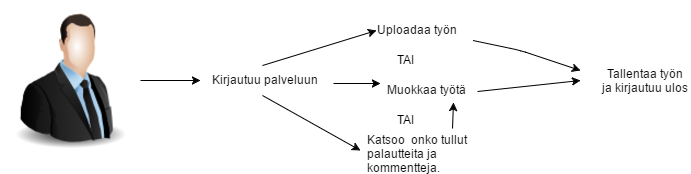

The diagram above was exported from draw.io. Its source (the exported page's mxGraphModel, read from the mxfile embedded in the PNG):
<mxGraphModel dx="1186" dy="739" grid="1" gridSize="10" guides="1" tooltips="1" connect="1" arrows="1" fold="1" page="1" pageScale="1" pageWidth="850" pageHeight="1100" background="#ffffff" math="0" shadow="0">
  <root>
    <mxCell id="0" />
    <mxCell id="1" parent="0" />
    <mxCell id="2" value="" style="image;html=1;labelBackgroundColor=#ffffff;image=img/lib/clip_art/people/Suit_Man_128x128.png" vertex="1" parent="1">
      <mxGeometry width="140" height="160" as="geometry" />
    </mxCell>
    <mxCell id="3" value="" style="endArrow=classic;html=1;exitX=1;exitY=0.5;" edge="1" parent="1" source="2">
      <mxGeometry width="50" height="50" relative="1" as="geometry">
        <mxPoint x="10" y="230" as="sourcePoint" />
        <mxPoint x="200" y="80" as="targetPoint" />
      </mxGeometry>
    </mxCell>
    <mxCell id="4" value="Kirjautuu palveluun" style="text;html=1;resizable=0;points=[];autosize=1;align=left;verticalAlign=top;spacingTop=-4;" vertex="1" parent="1">
      <mxGeometry x="210" y="70" width="120" height="20" as="geometry" />
    </mxCell>
    <mxCell id="5" value="" style="endArrow=classic;html=1;exitX=0.433;exitY=-0.25;exitPerimeter=0;entryX=0.01;entryY=0.5;entryPerimeter=0;" edge="1" parent="1" source="4" target="6">
      <mxGeometry width="50" height="50" relative="1" as="geometry">
        <mxPoint x="10" y="230" as="sourcePoint" />
        <mxPoint x="250" y="160" as="targetPoint" />
      </mxGeometry>
    </mxCell>
    <mxCell id="6" value="Uploadaa työn" style="text;html=1;resizable=0;points=[];autosize=1;align=left;verticalAlign=top;spacingTop=-4;" vertex="1" parent="1">
      <mxGeometry x="375" y="20" width="100" height="20" as="geometry" />
    </mxCell>
    <mxCell id="7" value="" style="endArrow=classic;html=1;exitX=1.025;exitY=0.65;exitPerimeter=0;" edge="1" parent="1" source="4">
      <mxGeometry width="50" height="50" relative="1" as="geometry">
        <mxPoint x="10" y="230" as="sourcePoint" />
        <mxPoint x="380" y="83" as="targetPoint" />
      </mxGeometry>
    </mxCell>
    <mxCell id="8" value="TAI" style="text;html=1;resizable=0;points=[];autosize=1;align=left;verticalAlign=top;spacingTop=-4;" vertex="1" parent="1">
      <mxGeometry x="395" y="50" width="30" height="20" as="geometry" />
    </mxCell>
    <mxCell id="9" value="Muokkaa työtä" style="text;html=1;resizable=0;points=[];autosize=1;align=left;verticalAlign=top;spacingTop=-4;" vertex="1" parent="1">
      <mxGeometry x="385" y="80" width="90" height="20" as="geometry" />
    </mxCell>
    <mxCell id="10" value="TAI" style="text;html=1;resizable=0;points=[];autosize=1;align=left;verticalAlign=top;spacingTop=-4;" vertex="1" parent="1">
      <mxGeometry x="395" y="110" width="30" height="20" as="geometry" />
    </mxCell>
    <mxCell id="11" value="Katsoo &amp;nbsp;onko tullut&lt;div&gt;palautteita ja&amp;nbsp;&lt;/div&gt;&lt;div&gt;kommentteja.&amp;nbsp;&lt;/div&gt;" style="text;html=1;resizable=0;points=[];autosize=1;align=left;verticalAlign=top;spacingTop=-4;" vertex="1" parent="1">
      <mxGeometry x="365" y="130" width="120" height="40" as="geometry" />
    </mxCell>
    <mxCell id="12" value="" style="endArrow=classic;html=1;exitX=0.433;exitY=1.25;exitPerimeter=0;" edge="1" parent="1" source="4">
      <mxGeometry width="50" height="50" relative="1" as="geometry">
        <mxPoint x="10" y="240" as="sourcePoint" />
        <mxPoint x="360" y="150" as="targetPoint" />
      </mxGeometry>
    </mxCell>
    <mxCell id="13" value="" style="endArrow=classic;html=1;entryX=0.756;entryY=1.1;entryPerimeter=0;exitX=0.725;exitY=-0.05;exitPerimeter=0;" edge="1" parent="1" source="11" target="9">
      <mxGeometry width="50" height="50" relative="1" as="geometry">
        <mxPoint x="10" y="240" as="sourcePoint" />
        <mxPoint x="60" y="190" as="targetPoint" />
      </mxGeometry>
    </mxCell>
    <mxCell id="14" value="" style="endArrow=classic;html=1;exitX=1.022;exitY=0.55;exitPerimeter=0;" edge="1" parent="1" source="9">
      <mxGeometry width="50" height="50" relative="1" as="geometry">
        <mxPoint x="10" y="240" as="sourcePoint" />
        <mxPoint x="580" y="80" as="targetPoint" />
      </mxGeometry>
    </mxCell>
    <mxCell id="15" value="" style="endArrow=classic;html=1;" edge="1" parent="1" source="6">
      <mxGeometry width="50" height="50" relative="1" as="geometry">
        <mxPoint x="10" y="320" as="sourcePoint" />
        <mxPoint x="580" y="70" as="targetPoint" />
        <Array as="points">
          <mxPoint x="520" y="50" />
        </Array>
      </mxGeometry>
    </mxCell>
    <mxCell id="17" value="Tallentaa työn ja kirjautuu ulos" style="text;html=1;strokeColor=none;fillColor=none;align=center;verticalAlign=middle;whiteSpace=wrap;" vertex="1" parent="1">
      <mxGeometry x="600" y="70" width="90" height="20" as="geometry" />
    </mxCell>
  </root>
</mxGraphModel>